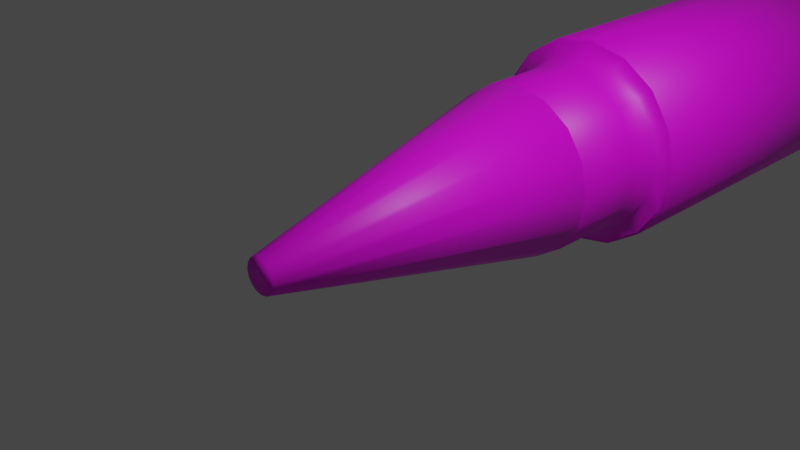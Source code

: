 # Source: bala.blend  (saved by Blender 2.92.15; exported with 4.5.12 LTS)
import bpy
from mathutils import Matrix  # noqa: F401  (used for matrix-valued properties, if any)

bpy.ops.wm.read_factory_settings(use_empty=True)
scene = bpy.context.scene
scene.name = 'Scene'

# ---- collections
col_collection = bpy.data.collections.new('Collection'); scene.collection.children.link(col_collection)

# ---- images (referenced by path relative to the original .blend; pixels are not part of the script)
import os
ASSET_DIR = os.environ.get("B2B_ASSET_DIR", "")  # directory of the original .blend (textures are referenced by path, not embedded)
HERE = os.path.dirname(os.path.abspath(__file__))  # packed textures are extracted next to this script under _unpacked/

def load_image(name, relpath, width, height, colorspace="sRGB"):
    """Load a texture the original file referenced (path relative to the .blend, or extracted next to this script)."""
    p = next((c for c in (os.path.join(HERE, relpath), os.path.join(ASSET_DIR, relpath)) if relpath and os.path.exists(c)), "")
    if p:
        img = bpy.data.images.load(p, check_existing=True)
        img.name = name
    else:  # same state as the original file: an image datablock whose file is absent (Cycles renders it pink)
        img = bpy.data.images.new(name, width, height)
        img.source = "FILE"
        img.filepath = "//" + (relpath or name)
    img.colorspace_settings.name = colorspace
    return img
img_palette2_gradient_png = load_image('palette2-gradient.png', 'palette2-gradient.png', 1024, 1024, 'sRGB')

# ---- materials (node trees are filled in below, after node groups)
mat_material_001 = bpy.data.materials.new('Material.001')
mat_material_001.use_transparent_shadow = False

# ---- material node trees
mat_material_001.use_nodes = True; mat_material_001.node_tree.nodes.clear()
_N = mat_material_001.node_tree.nodes; _L = mat_material_001.node_tree.links
n0 = _N.new('ShaderNodeBsdfPrincipled'); n0.name = 'Principled BSDF'; n0.location = (10, 300)
n0.distribution = 'GGX'
n0.subsurface_method = 'BURLEY'
n0.inputs[3].default_value = 1.45
n0.inputs[27].default_value = (0.0, 0.0, 0.0, 1.0)
n0.inputs[28].default_value = 1.0
n1 = _N.new('ShaderNodeOutputMaterial'); n1.name = 'Material Output'; n1.location = (300, 300)
n2 = _N.new('ShaderNodeTexImage'); n2.name = 'Image Texture'; n2.location = (-280, 280)
n2.image = img_palette2_gradient_png
_L.new(n0.outputs[0], n1.inputs[0])
_L.new(n2.outputs[0], n0.inputs[0])
n1.is_active_output = True

# ---- world
world_world = bpy.data.worlds.new('World'); scene.world = world_world
world_world.use_nodes = True; world_world.node_tree.nodes.clear()
_N = world_world.node_tree.nodes; _L = world_world.node_tree.links
n0 = _N.new('ShaderNodeOutputWorld'); n0.name = 'World Output'; n0.location = (300, 300)
n1 = _N.new('ShaderNodeBackground'); n1.name = 'Background'; n1.location = (10, 300)
n1.inputs[0].default_value = (0.05088, 0.05088, 0.05088, 1.0)
_L.new(n1.outputs[0], n0.inputs[0])
n0.is_active_output = True
world_world.color = (0.05088, 0.05088, 0.05088)
world_world.use_sun_shadow = False
world_world.sun_shadow_jitter_overblur = 0.0

# ---- cameras
cam_camera = bpy.data.cameras.new('Camera')
cam_camera.clip_end = 100.0
cam_camera.ortho_scale = 7.314

# ---- lights
light_light = bpy.data.lights.new('Light', 'POINT')
light_light.transmission_factor = 0.0
light_light.energy = 1000.0
light_light.shadow_soft_size = 0.1
light_light.shadow_maximum_resolution = 0.006
light_light.use_absolute_resolution = True

# ---- meshes
me_cylinder_001 = bpy.data.meshes.new('Cylinder.001')
me_cylinder_001.from_pydata([(0.0, 1.0, -1.0), (3.386e-08, 0.1988, 1.0), (0.3827, 0.9239, -1.0), (0.07609, 0.1837, 1.0), (0.7071, 0.7071, -1.0), (0.1406, 0.1406, 1.0), (0.9239, 0.3827, -1.0), (0.1837, 0.07609, 1.0), (1.0, -4.371e-08, -1.0), (0.1988, -1.243e-09, 1.0), (0.9239, -0.3827, -1.0), (0.1837, -0.07609, 1.0), (0.7071, -0.7071, -1.0), (0.1406, -0.1406, 1.0), (0.3827, -0.9239, -1.0), (0.07609, -0.1837, 1.0), (1.51e-07, -1.0, -1.0), (6.388e-08, -0.1988, 1.0), (-0.3827, -0.9239, -1.0), (-0.07609, -0.1837, 1.0), (-0.7071, -0.7071, -1.0), (-0.1406, -0.1406, 1.0), (-0.9239, -0.3827, -1.0), (-0.1837, -0.07609, 1.0), (-1.0, 1.192e-08, -1.0), (-0.1988, 9.819e-09, 1.0), (-0.9239, 0.3827, -1.0), (-0.1837, 0.07609, 1.0), (-0.7071, 0.7071, -1.0), (-0.1406, 0.1406, 1.0), (-0.3827, 0.9239, -1.0), (-0.07609, 0.1837, 1.0), (0.0, 1.0, -1.0), (0.3827, 0.9239, -1.0), (0.7071, 0.7071, -1.0), (0.9239, 0.3827, -1.0), (1.0, -4.371e-08, -1.0), (0.9239, -0.3827, -1.0), (0.7071, -0.7071, -1.0), (0.3827, -0.9239, -1.0), (1.51e-07, -1.0, -1.0), (-0.3827, -0.9239, -1.0), (-0.7071, -0.7071, -1.0), (-0.9239, -0.3827, -1.0), (-1.0, 1.192e-08, -1.0), (-0.9239, 0.3827, -1.0), (-0.7071, 0.7071, -1.0), (-0.3827, 0.9239, -1.0), (0.0, 1.0, -1.0), (0.3827, 0.9239, -1.0), (0.7071, 0.7071, -1.0), (0.9239, 0.3827, -1.0), (1.0, -4.371e-08, -1.0), (0.9239, -0.3827, -1.0), (0.7071, -0.7071, -1.0), (0.3827, -0.9239, -1.0), (1.51e-07, -1.0, -1.0), (-0.3827, -0.9239, -1.0), (-0.7071, -0.7071, -1.0), (-0.9239, -0.3827, -1.0), (-1.0, 1.192e-08, -1.0), (-0.9239, 0.3827, -1.0), (-0.7071, 0.7071, -1.0), (-0.3827, 0.9239, -1.0), (0.4789, 1.156, -1.698), (1.214e-09, 1.251, -1.698), (0.8848, 0.8848, -1.698), (1.156, 0.4789, -1.698), (1.251, -5.751e-08, -1.698), (1.156, -0.4789, -1.698), (0.8848, -0.8848, -1.698), (0.4789, -1.156, -1.698), (1.902e-07, -1.251, -1.698), (-0.4789, -1.156, -1.698), (-0.8848, -0.8848, -1.698), (-1.156, -0.4789, -1.698), (-1.251, 1.211e-08, -1.698), (-1.156, 0.4789, -1.698), (-0.8848, 0.8848, -1.698), (-0.4789, 1.156, -1.698), (0.3757, 0.9069, -4.564), (-4.091e-07, 0.9817, -4.564), (0.6941, 0.6941, -4.564), (0.9069, 0.3757, -4.564), (0.9817, -5.751e-08, -4.564), (0.9069, -0.3757, -4.564), (0.6941, -0.6941, -4.564), (0.3757, -0.9069, -4.564), (-2.283e-07, -0.9817, -4.564), (-0.3757, -0.9069, -4.564), (-0.6941, -0.6941, -4.564), (-0.9069, -0.3757, -4.564), (-0.9817, -1.657e-08, -4.564), (-0.9069, 0.3757, -4.564), (-0.6941, 0.6941, -4.564), (-0.3757, 0.9069, -4.564), (0.4789, 1.156, -4.564), (-3.804e-07, 1.251, -4.564), (0.8848, 0.8848, -4.564), (1.156, 0.4789, -4.564), (1.251, -5.751e-08, -4.564), (1.156, -0.4789, -4.564), (0.8848, -0.8848, -4.564), (0.4789, -1.156, -4.564), (-1.915e-07, -1.251, -4.564), (-0.4789, -1.156, -4.564), (-0.8848, -0.8848, -4.564), (-1.156, -0.4789, -4.564), (-1.251, 1.211e-08, -4.564), (-1.156, 0.4789, -4.564), (-0.8848, 0.8848, -4.564), (-0.4789, 1.156, -4.564), (0.3757, 0.9069, -4.897), (-6.352e-07, 0.9817, -4.897), (0.6941, 0.6941, -4.897), (0.9069, 0.3757, -4.897), (0.9817, -5.751e-08, -4.897), (0.9069, -0.3757, -4.897), (0.6941, -0.6941, -4.897), (0.3757, -0.9069, -4.897), (-4.544e-07, -0.9817, -4.897), (-0.3757, -0.9069, -4.897), (-0.6941, -0.6941, -4.897), (-0.9069, -0.3757, -4.897), (-0.9817, -1.657e-08, -4.897), (-0.9069, 0.3757, -4.897), (-0.6941, 0.6941, -4.897), (-0.3757, 0.9069, -4.897), (0.4698, 1.134, -4.897), (-6.609e-07, 1.228, -4.897), (0.8682, 0.8682, -4.897), (1.134, 0.4698, -4.897), (1.228, -7.005e-08, -4.897), (1.134, -0.4698, -4.897), (0.8682, -0.8682, -4.897), (0.4698, -1.134, -4.897), (-4.348e-07, -1.228, -4.897), (-0.4698, -1.134, -4.897), (-0.8682, -0.8682, -4.897), (-1.134, -0.4698, -4.897), (-1.228, -1.885e-08, -4.897), (-1.134, 0.4698, -4.897), (-0.8682, 0.8682, -4.897), (-0.4698, 1.134, -4.897), (0.4698, 1.134, -5.096), (-5.509e-07, 1.228, -5.096), (0.8682, 0.8682, -5.096), (1.134, 0.4698, -5.096), (1.228, -7.005e-08, -5.096), (1.134, -0.4698, -5.096), (0.8682, -0.8682, -5.096), (0.4698, -1.134, -5.096), (-3.249e-07, -1.228, -5.096), (-0.4698, -1.134, -5.096), (-0.8682, -0.8682, -5.096), (-1.134, -0.4698, -5.096), (-1.228, -1.885e-08, -5.096), (-1.134, 0.4698, -5.096), (-0.8682, 0.8682, -5.096), (-0.4698, 1.134, -5.096), (0.3827, 0.9239, -1.478), (0.4686, 1.131, -1.698), (0.4078, 0.9846, -1.634), (3.312e-09, 1.224, -1.698), (1.424e-08, 1.0, -1.478), (1.35e-08, 1.066, -1.634), (0.7071, 0.7071, -1.478), (0.8658, 0.8658, -1.698), (0.7536, 0.7536, -1.634), (0.9239, 0.3827, -1.478), (1.131, 0.4686, -1.698), (0.9846, 0.4078, -1.634), (1.0, -4.371e-08, -1.478), (1.224, -5.603e-08, -1.698), (1.066, -4.75e-08, -1.634), (0.9239, -0.3827, -1.478), (1.131, -0.4686, -1.698), (0.9846, -0.4078, -1.634), (0.7071, -0.7071, -1.478), (0.8658, -0.8658, -1.698), (0.7536, -0.7536, -1.634), (0.3827, -0.9239, -1.478), (0.4686, -1.131, -1.698), (0.4078, -0.9846, -1.634), (1.652e-07, -1.0, -1.478), (1.882e-07, -1.224, -1.698), (1.746e-07, -1.066, -1.634), (-0.3827, -0.9239, -1.478), (-0.4686, -1.131, -1.698), (-0.4078, -0.9846, -1.634), (-0.7071, -0.7071, -1.478), (-0.8658, -0.8658, -1.698), (-0.7536, -0.7536, -1.634), (-0.9239, -0.3827, -1.478), (-1.131, -0.4686, -1.698), (-0.9846, -0.4078, -1.634), (-1.0, 1.192e-08, -1.478), (-1.224, 1.209e-08, -1.698), (-1.066, 1.211e-08, -1.634), (-0.9239, 0.3827, -1.478), (-1.131, 0.4686, -1.698), (-0.9846, 0.4078, -1.634), (-0.7071, 0.7071, -1.478), (-0.8658, 0.8658, -1.698), (-0.7536, 0.7536, -1.634), (-0.3827, 0.9239, -1.478), (-0.4686, 1.131, -1.698), (-0.4078, 0.9846, -1.634)], [], [(0, 1, 3, 2), (2, 3, 5, 4), (4, 5, 7, 6), (6, 7, 9, 8), (8, 9, 11, 10), (10, 11, 13, 12), (12, 13, 15, 14), (14, 15, 17, 16), (16, 17, 19, 18), (18, 19, 21, 20), (20, 21, 23, 22), (22, 23, 25, 24), (24, 25, 27, 26), (26, 27, 29, 28), (3, 1, 31, 29, 27, 25, 23, 21, 19, 17, 15, 13, 11, 9, 7, 5), (28, 29, 31, 30), (30, 31, 1, 0), (0, 2, 4, 6, 8, 10, 12, 14, 16, 18, 20, 22, 24, 26, 28, 30), (32, 33, 34, 35, 36, 37, 38, 39, 40, 41, 42, 43, 44, 45, 46, 47), (48, 63, 62, 61, 60, 59, 58, 57, 56, 55, 54, 53, 52, 51, 50, 49), (200, 203, 78, 77), (203, 206, 79, 78), (182, 185, 72, 71), (185, 188, 73, 72), (161, 167, 66, 64), (167, 170, 67, 66), (188, 191, 74, 73), (206, 163, 65, 79), (191, 194, 75, 74), (170, 173, 68, 67), (194, 197, 76, 75), (173, 176, 69, 68), (60, 61, 199, 196), (176, 179, 70, 69), (197, 200, 77, 76), (179, 182, 71, 70), (66, 67, 99, 98), (53, 54, 178, 175), (61, 62, 202, 199), (54, 55, 181, 178), (62, 63, 205, 202), (55, 56, 184, 181), (48, 49, 160, 164), (63, 48, 164, 205), (56, 57, 187, 184), (49, 50, 166, 160), (57, 58, 190, 187), (50, 51, 169, 166), (58, 59, 193, 190), (51, 52, 172, 169), (59, 60, 196, 193), (52, 53, 175, 172), (92, 93, 125, 124), (74, 75, 107, 106), (67, 68, 100, 99), (75, 76, 108, 107), (68, 69, 101, 100), (76, 77, 109, 108), (69, 70, 102, 101), (77, 78, 110, 109), (70, 71, 103, 102), (78, 79, 111, 110), (71, 72, 104, 103), (65, 64, 96, 97), (79, 65, 97, 111), (72, 73, 105, 104), (64, 66, 98, 96), (73, 74, 106, 105), (80, 81, 97, 96), (82, 80, 96, 98), (83, 82, 98, 99), (84, 83, 99, 100), (85, 84, 100, 101), (86, 85, 101, 102), (87, 86, 102, 103), (88, 87, 103, 104), (89, 88, 104, 105), (90, 89, 105, 106), (91, 90, 106, 107), (92, 91, 107, 108), (93, 92, 108, 109), (94, 93, 109, 110), (95, 94, 110, 111), (81, 95, 111, 97), (114, 115, 131, 130), (85, 86, 118, 117), (93, 94, 126, 125), (86, 87, 119, 118), (94, 95, 127, 126), (87, 88, 120, 119), (81, 80, 112, 113), (95, 81, 113, 127), (88, 89, 121, 120), (80, 82, 114, 112), (89, 90, 122, 121), (82, 83, 115, 114), (90, 91, 123, 122), (83, 84, 116, 115), (91, 92, 124, 123), (84, 85, 117, 116), (135, 136, 152, 151), (122, 123, 139, 138), (115, 116, 132, 131), (123, 124, 140, 139), (116, 117, 133, 132), (124, 125, 141, 140), (117, 118, 134, 133), (125, 126, 142, 141), (118, 119, 135, 134), (126, 127, 143, 142), (119, 120, 136, 135), (113, 112, 128, 129), (127, 113, 129, 143), (120, 121, 137, 136), (112, 114, 130, 128), (121, 122, 138, 137), (145, 144, 146, 147, 148, 149, 150, 151, 152, 153, 154, 155, 156, 157, 158, 159), (129, 128, 144, 145), (143, 129, 145, 159), (136, 137, 153, 152), (128, 130, 146, 144), (137, 138, 154, 153), (130, 131, 147, 146), (138, 139, 155, 154), (131, 132, 148, 147), (139, 140, 156, 155), (132, 133, 149, 148), (140, 141, 157, 156), (133, 134, 150, 149), (141, 142, 158, 157), (134, 135, 151, 150), (142, 143, 159, 158), (161, 163, 165, 162), (162, 165, 164, 160), (167, 161, 162, 168), (168, 162, 160, 166), (170, 167, 168, 171), (171, 168, 166, 169), (173, 170, 171, 174), (174, 171, 169, 172), (176, 173, 174, 177), (177, 174, 172, 175), (179, 176, 177, 180), (180, 177, 175, 178), (182, 179, 180, 183), (183, 180, 178, 181), (185, 182, 183, 186), (186, 183, 181, 184), (188, 185, 186, 189), (189, 186, 184, 187), (191, 188, 189, 192), (192, 189, 187, 190), (194, 191, 192, 195), (195, 192, 190, 193), (197, 194, 195, 198), (198, 195, 193, 196), (200, 197, 198, 201), (201, 198, 196, 199), (203, 200, 201, 204), (204, 201, 199, 202), (206, 203, 204, 207), (207, 204, 202, 205), (163, 206, 207, 165), (165, 207, 205, 164), (163, 161, 64, 65)])
me_cylinder_001.polygons.foreach_set('use_smooth', [True] * 165)
_uv = me_cylinder_001.uv_layers.new(name='UVMap')
_uv.uv.foreach_set('vector', [0.7382, 0.1433, 0.7147, 0.1679, 0.7116, 0.1618, 0.7351, 0.1372, 0.7351, 0.1372, 0.7116, 0.1618, 0.7086, 0.1557, 0.732, 0.1311, 0.732, 0.1311, 0.7086, 0.1557, 0.7055, 0.1496, 0.7289, 0.125, 0.7289, 0.125, 0.7055, 0.1496, 0.7024, 0.1435, 0.7259, 0.1189, 0.7259, 0.1189, 0.7024, 0.1435, 0.6993, 0.1374, 0.7228, 0.1128, 0.7228, 0.1128, 0.6993, 0.1374, 0.6963, 0.1313, 0.7197, 0.1067, 0.7197, 0.1067, 0.6963, 0.1313, 0.6932, 0.1252, 0.7166, 0.1006, 0.7166, 0.1006, 0.6932, 0.1252, 0.6901, 0.1191, 0.7136, 0.0945, 0.7136, 0.0945, 0.6901, 0.1191, 0.687, 0.113, 0.7105, 0.0884, 0.7105, 0.0884, 0.687, 0.113, 0.684, 0.1069, 0.7074, 0.0823, 0.7074, 0.0823, 0.684, 0.1069, 0.6809, 0.1008, 0.7043, 0.0762, 0.7043, 0.0762, 0.6809, 0.1008, 0.6778, 0.0947, 0.7013, 0.07009, 0.7013, 0.07009, 0.6778, 0.0947, 0.6747, 0.0886, 0.6982, 0.06399, 0.6982, 0.06399, 0.6747, 0.0886, 0.6716, 0.0825, 0.6951, 0.05789, 0.7071, 0.07767, 0.7017, 0.0696, 0.6981, 0.05974, 0.6967, 0.04958, 0.6978, 0.04067, 0.7012, 0.03436, 0.7064, 0.03162, 0.7126, 0.03287, 0.7189, 0.03791, 0.7243, 0.04598, 0.7279, 0.05584, 0.7293, 0.066, 0.7282, 0.07491, 0.7248, 0.08122, 0.7196, 0.08395, 0.7134, 0.08271, 0.6951, 0.05789, 0.6716, 0.0825, 0.6686, 0.0764, 0.692, 0.05179, 0.692, 0.05179, 0.6686, 0.0764, 0.6655, 0.0703, 0.689, 0.04569, 0.7263, 0.1184, 0.7317, 0.1265, 0.738, 0.1315, 0.7442, 0.1328, 0.7494, 0.13, 0.7528, 0.1237, 0.7539, 0.1148, 0.7525, 0.1046, 0.7489, 0.09478, 0.7435, 0.08672, 0.7372, 0.08168, 0.731, 0.08043, 0.7258, 0.08317, 0.7224, 0.08947, 0.7213, 0.09838, 0.7227, 0.1085, 0.4201, 0.2653, 0.4356, 0.2622, 0.4488, 0.2534, 0.4576, 0.2402, 0.4607, 0.2247, 0.4576, 0.2091, 0.4488, 0.196, 0.4356, 0.1872, 0.4201, 0.1841, 0.4045, 0.1872, 0.3914, 0.196, 0.3826, 0.2091, 0.3795, 0.2247, 0.3826, 0.2402, 0.3914, 0.2534, 0.4045, 0.2622, 0.6974, 0.499, 0.6487, 0.4894, 0.6075, 0.4618, 0.5799, 0.4205, 0.5702, 0.3719, 0.5799, 0.3232, 0.6075, 0.2819, 0.6487, 0.2544, 0.6974, 0.2447, 0.7461, 0.2544, 0.7873, 0.2819, 0.8149, 0.3232, 0.8246, 0.3719, 0.8149, 0.4205, 0.7873, 0.4618, 0.7461, 0.4894, 0.5799, 0.4205, 0.6075, 0.4618, 0.6075, 0.4618, 0.5799, 0.4205, 0.6075, 0.4618, 0.6487, 0.4894, 0.6487, 0.4894, 0.6075, 0.4618, 0.7461, 0.2544, 0.6974, 0.2447, 0.6974, 0.2447, 0.7461, 0.2544, 0.6974, 0.2447, 0.6487, 0.2544, 0.6487, 0.2544, 0.6974, 0.2447, 0.7461, 0.4894, 0.7873, 0.4618, 0.7873, 0.4618, 0.7461, 0.4894, 0.7873, 0.4618, 0.8149, 0.4205, 0.8149, 0.4205, 0.7873, 0.4618, 0.6487, 0.2544, 0.6075, 0.2819, 0.6075, 0.2819, 0.6487, 0.2544, 0.6487, 0.4894, 0.6974, 0.499, 0.6974, 0.499, 0.6487, 0.4894, 0.6075, 0.2819, 0.5799, 0.3232, 0.5799, 0.3232, 0.6075, 0.2819, 0.8149, 0.4205, 0.8246, 0.3719, 0.8246, 0.3719, 0.8149, 0.4205, 0.5799, 0.3232, 0.5702, 0.3719, 0.5702, 0.3719, 0.5799, 0.3232, 0.8246, 0.3719, 0.8149, 0.3232, 0.8149, 0.3232, 0.8246, 0.3719, 0.5702, 0.3719, 0.5799, 0.4205, 0.5799, 0.4205, 0.5702, 0.3719, 0.8149, 0.3232, 0.7873, 0.2819, 0.7873, 0.2819, 0.8149, 0.3232, 0.5702, 0.3719, 0.5799, 0.4205, 0.5799, 0.4205, 0.5702, 0.3719, 0.7873, 0.2819, 0.7461, 0.2544, 0.7461, 0.2544, 0.7873, 0.2819, 0.7873, 0.4618, 0.8149, 0.4205, 0.8149, 0.4205, 0.7873, 0.4618, 0.8149, 0.3232, 0.7873, 0.2819, 0.7873, 0.2819, 0.8149, 0.3232, 0.5799, 0.4205, 0.6075, 0.4618, 0.6075, 0.4618, 0.5799, 0.4205, 0.7873, 0.2819, 0.7461, 0.2544, 0.7461, 0.2544, 0.7873, 0.2819, 0.6075, 0.4618, 0.6487, 0.4894, 0.6487, 0.4894, 0.6075, 0.4618, 0.7461, 0.2544, 0.6974, 0.2447, 0.6974, 0.2447, 0.7461, 0.2544, 0.6974, 0.499, 0.7461, 0.4894, 0.7461, 0.4894, 0.6974, 0.499, 0.6487, 0.4894, 0.6974, 0.499, 0.6974, 0.499, 0.6487, 0.4894, 0.6974, 0.2447, 0.6487, 0.2544, 0.6487, 0.2544, 0.6974, 0.2447, 0.7461, 0.4894, 0.7873, 0.4618, 0.7873, 0.4618, 0.7461, 0.4894, 0.6487, 0.2544, 0.6075, 0.2819, 0.6075, 0.2819, 0.6487, 0.2544, 0.7873, 0.4618, 0.8149, 0.4205, 0.8149, 0.4205, 0.7873, 0.4618, 0.6075, 0.2819, 0.5799, 0.3232, 0.5799, 0.3232, 0.6075, 0.2819, 0.8149, 0.4205, 0.8246, 0.3719, 0.8246, 0.3719, 0.8149, 0.4205, 0.5799, 0.3232, 0.5702, 0.3719, 0.5702, 0.3719, 0.5799, 0.3232, 0.8246, 0.3719, 0.8149, 0.3232, 0.8149, 0.3232, 0.8246, 0.3719, 0.5976, 0.3719, 0.6052, 0.4101, 0.6052, 0.4101, 0.5976, 0.3719, 0.6075, 0.2819, 0.5799, 0.3232, 0.5799, 0.3232, 0.6075, 0.2819, 0.8149, 0.4205, 0.8246, 0.3719, 0.8246, 0.3719, 0.8149, 0.4205, 0.5799, 0.3232, 0.5702, 0.3719, 0.5702, 0.3719, 0.5799, 0.3232, 0.8246, 0.3719, 0.8149, 0.3232, 0.8149, 0.3232, 0.8246, 0.3719, 0.5702, 0.3719, 0.5799, 0.4205, 0.5799, 0.4205, 0.5702, 0.3719, 0.8149, 0.3232, 0.7873, 0.2819, 0.7873, 0.2819, 0.8149, 0.3232, 0.5799, 0.4205, 0.6075, 0.4618, 0.6075, 0.4618, 0.5799, 0.4205, 0.7873, 0.2819, 0.7461, 0.2544, 0.7461, 0.2544, 0.7873, 0.2819, 0.6075, 0.4618, 0.6487, 0.4894, 0.6487, 0.4894, 0.6075, 0.4618, 0.7461, 0.2544, 0.6974, 0.2447, 0.6974, 0.2447, 0.7461, 0.2544, 0.6974, 0.499, 0.7461, 0.4894, 0.7461, 0.4894, 0.6974, 0.499, 0.6487, 0.4894, 0.6974, 0.499, 0.6974, 0.499, 0.6487, 0.4894, 0.6974, 0.2447, 0.6487, 0.2544, 0.6487, 0.2544, 0.6974, 0.2447, 0.7461, 0.4894, 0.7873, 0.4618, 0.7873, 0.4618, 0.7461, 0.4894, 0.6487, 0.2544, 0.6075, 0.2819, 0.6075, 0.2819, 0.6487, 0.2544, 0.7356, 0.464, 0.6974, 0.4716, 0.6974, 0.499, 0.7461, 0.4894, 0.768, 0.4424, 0.7356, 0.464, 0.7461, 0.4894, 0.7873, 0.4618, 0.7896, 0.4101, 0.768, 0.4424, 0.7873, 0.4618, 0.8149, 0.4205, 0.7972, 0.3719, 0.7896, 0.4101, 0.8149, 0.4205, 0.8246, 0.3719, 0.7896, 0.3337, 0.7972, 0.3719, 0.8246, 0.3719, 0.8149, 0.3232, 0.768, 0.3013, 0.7896, 0.3337, 0.8149, 0.3232, 0.7873, 0.2819, 0.7356, 0.2797, 0.768, 0.3013, 0.7873, 0.2819, 0.7461, 0.2544, 0.6974, 0.2721, 0.7356, 0.2797, 0.7461, 0.2544, 0.6974, 0.2447, 0.6592, 0.2797, 0.6974, 0.2721, 0.6974, 0.2447, 0.6487, 0.2544, 0.6269, 0.3013, 0.6592, 0.2797, 0.6487, 0.2544, 0.6075, 0.2819, 0.6052, 0.3337, 0.6269, 0.3013, 0.6075, 0.2819, 0.5799, 0.3232, 0.5976, 0.3719, 0.6052, 0.3337, 0.5799, 0.3232, 0.5702, 0.3719, 0.6052, 0.4101, 0.5976, 0.3719, 0.5702, 0.3719, 0.5799, 0.4205, 0.6269, 0.4424, 0.6052, 0.4101, 0.5799, 0.4205, 0.6075, 0.4618, 0.6592, 0.464, 0.6269, 0.4424, 0.6075, 0.4618, 0.6487, 0.4894, 0.6974, 0.4716, 0.6592, 0.464, 0.6487, 0.4894, 0.6974, 0.499, 0.768, 0.4424, 0.7896, 0.4101, 0.7896, 0.4101, 0.768, 0.4424, 0.7896, 0.3337, 0.768, 0.3013, 0.768, 0.3013, 0.7896, 0.3337, 0.6052, 0.4101, 0.6269, 0.4424, 0.6269, 0.4424, 0.6052, 0.4101, 0.768, 0.3013, 0.7356, 0.2797, 0.7356, 0.2797, 0.768, 0.3013, 0.6269, 0.4424, 0.6592, 0.464, 0.6592, 0.464, 0.6269, 0.4424, 0.7356, 0.2797, 0.6974, 0.2721, 0.6974, 0.2721, 0.7356, 0.2797, 0.6974, 0.4716, 0.7356, 0.464, 0.7356, 0.464, 0.6974, 0.4716, 0.6592, 0.464, 0.6974, 0.4716, 0.6974, 0.4716, 0.6592, 0.464, 0.6974, 0.2721, 0.6592, 0.2797, 0.6592, 0.2797, 0.6974, 0.2721, 0.7356, 0.464, 0.768, 0.4424, 0.768, 0.4424, 0.7356, 0.464, 0.6592, 0.2797, 0.6269, 0.3013, 0.6269, 0.3013, 0.6592, 0.2797, 0.768, 0.4424, 0.7896, 0.4101, 0.7896, 0.4101, 0.768, 0.4424, 0.6269, 0.3013, 0.6052, 0.3337, 0.6052, 0.3337, 0.6269, 0.3013, 0.7896, 0.4101, 0.7972, 0.3719, 0.7972, 0.3719, 0.7896, 0.4101, 0.6052, 0.3337, 0.5976, 0.3719, 0.5976, 0.3719, 0.6052, 0.3337, 0.7972, 0.3719, 0.7896, 0.3337, 0.7896, 0.3337, 0.7972, 0.3719, 0.7356, 0.2797, 0.6974, 0.2721, 0.6974, 0.2721, 0.7356, 0.2797, 0.6269, 0.3013, 0.6052, 0.3337, 0.6052, 0.3337, 0.6269, 0.3013, 0.7896, 0.4101, 0.7972, 0.3719, 0.7972, 0.3719, 0.7896, 0.4101, 0.6052, 0.3337, 0.5976, 0.3719, 0.5976, 0.3719, 0.6052, 0.3337, 0.7972, 0.3719, 0.7896, 0.3337, 0.7896, 0.3337, 0.7972, 0.3719, 0.5976, 0.3719, 0.6052, 0.4101, 0.6052, 0.4101, 0.5976, 0.3719, 0.7896, 0.3337, 0.768, 0.3013, 0.768, 0.3013, 0.7896, 0.3337, 0.6052, 0.4101, 0.6269, 0.4424, 0.6269, 0.4424, 0.6052, 0.4101, 0.768, 0.3013, 0.7356, 0.2797, 0.7356, 0.2797, 0.768, 0.3013, 0.6269, 0.4424, 0.6592, 0.464, 0.6592, 0.464, 0.6269, 0.4424, 0.7356, 0.2797, 0.6974, 0.2721, 0.6974, 0.2721, 0.7356, 0.2797, 0.6974, 0.4716, 0.7356, 0.464, 0.7356, 0.464, 0.6974, 0.4716, 0.6592, 0.464, 0.6974, 0.4716, 0.6974, 0.4716, 0.6592, 0.464, 0.6974, 0.2721, 0.6592, 0.2797, 0.6592, 0.2797, 0.6974, 0.2721, 0.7356, 0.464, 0.768, 0.4424, 0.768, 0.4424, 0.7356, 0.464, 0.6592, 0.2797, 0.6269, 0.3013, 0.6269, 0.3013, 0.6592, 0.2797, 0.6974, 0.4716, 0.7356, 0.464, 0.768, 0.4424, 0.7896, 0.4101, 0.7972, 0.3719, 0.7896, 0.3337, 0.768, 0.3013, 0.7356, 0.2797, 0.6974, 0.2721, 0.6592, 0.2797, 0.6269, 0.3013, 0.6052, 0.3337, 0.5976, 0.3719, 0.6052, 0.4101, 0.6269, 0.4424, 0.6592, 0.464, 0.6974, 0.4716, 0.7356, 0.464, 0.7356, 0.464, 0.6974, 0.4716, 0.6592, 0.464, 0.6974, 0.4716, 0.6974, 0.4716, 0.6592, 0.464, 0.6974, 0.2721, 0.6592, 0.2797, 0.6592, 0.2797, 0.6974, 0.2721, 0.7356, 0.464, 0.768, 0.4424, 0.768, 0.4424, 0.7356, 0.464, 0.6592, 0.2797, 0.6269, 0.3013, 0.6269, 0.3013, 0.6592, 0.2797, 0.768, 0.4424, 0.7896, 0.4101, 0.7896, 0.4101, 0.768, 0.4424, 0.6269, 0.3013, 0.6052, 0.3337, 0.6052, 0.3337, 0.6269, 0.3013, 0.7896, 0.4101, 0.7972, 0.3719, 0.7972, 0.3719, 0.7896, 0.4101, 0.6052, 0.3337, 0.5976, 0.3719, 0.5976, 0.3719, 0.6052, 0.3337, 0.7972, 0.3719, 0.7896, 0.3337, 0.7896, 0.3337, 0.7972, 0.3719, 0.5976, 0.3719, 0.6052, 0.4101, 0.6052, 0.4101, 0.5976, 0.3719, 0.7896, 0.3337, 0.768, 0.3013, 0.768, 0.3013, 0.7896, 0.3337, 0.6052, 0.4101, 0.6269, 0.4424, 0.6269, 0.4424, 0.6052, 0.4101, 0.768, 0.3013, 0.7356, 0.2797, 0.7356, 0.2797, 0.768, 0.3013, 0.6269, 0.4424, 0.6592, 0.464, 0.6592, 0.464, 0.6269, 0.4424, 0.7461, 0.4894, 0.6974, 0.499, 0.6974, 0.499, 0.7461, 0.4894, 0.7461, 0.4894, 0.6974, 0.499, 0.6974, 0.499, 0.7461, 0.4894, 0.7873, 0.4618, 0.7461, 0.4894, 0.7461, 0.4894, 0.7873, 0.4618, 0.7873, 0.4618, 0.7461, 0.4894, 0.7461, 0.4894, 0.7873, 0.4618, 0.8149, 0.4205, 0.7873, 0.4618, 0.7873, 0.4618, 0.8149, 0.4205, 0.8149, 0.4205, 0.7873, 0.4618, 0.7873, 0.4618, 0.8149, 0.4205, 0.8246, 0.3719, 0.8149, 0.4205, 0.8149, 0.4205, 0.8246, 0.3719, 0.8246, 0.3719, 0.8149, 0.4205, 0.8149, 0.4205, 0.8246, 0.3719, 0.8149, 0.3232, 0.8246, 0.3719, 0.8246, 0.3719, 0.8149, 0.3232, 0.8149, 0.3232, 0.8246, 0.3719, 0.8246, 0.3719, 0.8149, 0.3232, 0.7873, 0.2819, 0.8149, 0.3232, 0.8149, 0.3232, 0.7873, 0.2819, 0.7873, 0.2819, 0.8149, 0.3232, 0.8149, 0.3232, 0.7873, 0.2819, 0.7461, 0.2544, 0.7873, 0.2819, 0.7873, 0.2819, 0.7461, 0.2544, 0.7461, 0.2544, 0.7873, 0.2819, 0.7873, 0.2819, 0.7461, 0.2544, 0.6974, 0.2447, 0.7461, 0.2544, 0.7461, 0.2544, 0.6974, 0.2447, 0.6974, 0.2447, 0.7461, 0.2544, 0.7461, 0.2544, 0.6974, 0.2447, 0.6487, 0.2544, 0.6974, 0.2447, 0.6974, 0.2447, 0.6487, 0.2544, 0.6487, 0.2544, 0.6974, 0.2447, 0.6974, 0.2447, 0.6487, 0.2544, 0.6075, 0.2819, 0.6487, 0.2544, 0.6487, 0.2544, 0.6075, 0.2819, 0.6075, 0.2819, 0.6487, 0.2544, 0.6487, 0.2544, 0.6075, 0.2819, 0.5799, 0.3232, 0.6075, 0.2819, 0.6075, 0.2819, 0.5799, 0.3232, 0.5799, 0.3232, 0.6075, 0.2819, 0.6075, 0.2819, 0.5799, 0.3232, 0.5702, 0.3719, 0.5799, 0.3232, 0.5799, 0.3232, 0.5702, 0.3719, 0.5702, 0.3719, 0.5799, 0.3232, 0.5799, 0.3232, 0.5702, 0.3719, 0.5799, 0.4205, 0.5702, 0.3719, 0.5702, 0.3719, 0.5799, 0.4205, 0.5799, 0.4205, 0.5702, 0.3719, 0.5702, 0.3719, 0.5799, 0.4205, 0.6075, 0.4618, 0.5799, 0.4205, 0.5799, 0.4205, 0.6075, 0.4618, 0.6075, 0.4618, 0.5799, 0.4205, 0.5799, 0.4205, 0.6075, 0.4618, 0.6487, 0.4894, 0.6075, 0.4618, 0.6075, 0.4618, 0.6487, 0.4894, 0.6487, 0.4894, 0.6075, 0.4618, 0.6075, 0.4618, 0.6487, 0.4894, 0.6974, 0.499, 0.6487, 0.4894, 0.6487, 0.4894, 0.6974, 0.499, 0.6974, 0.499, 0.6487, 0.4894, 0.6487, 0.4894, 0.6974, 0.499, 0.6974, 0.499, 0.7461, 0.4894, 0.7461, 0.4894, 0.6974, 0.499])
me_cylinder_001.materials.append(mat_material_001)
me_cylinder_001.use_remesh_fix_poles = True
me_cylinder_001.use_remesh_preserve_attributes = False
me_cylinder_001.use_mirror_vertex_groups = False
me_cylinder_001.update()

# ---- objects
ob_light = bpy.data.objects.new('Light', light_light)
ob_camera = bpy.data.objects.new('Camera', cam_camera)
ob_cylinder = bpy.data.objects.new('Cylinder', me_cylinder_001)

# ---- transforms, parenting, visibility, modifiers, constraints
ob_light.location = (4.076, 1.005, 5.904)
ob_light.rotation_euler = (0.6503, 0.05522, 1.866)
ob_light.lock_rotations_4d = False
ob_light.empty_display_type = 'ARROWS'
ob_light.color = (0.0, 0.0, 0.0, 0.0)
ob_light.lineart.crease_threshold = 0.0
ob_camera.location = (7.359, -6.926, 4.958)
ob_camera.rotation_euler = (1.109, 0.0, 0.8149)
ob_camera.lock_rotations_4d = False
ob_camera.empty_display_type = 'ARROWS'
ob_camera.color = (0.0, 0.0, 0.0, 0.0)
ob_camera.display_type = 'WIRE'
ob_camera.lineart.crease_threshold = 0.0
ob_cylinder.location = (0.0, 0.0, 0.0)
ob_cylinder.rotation_euler = (1.571, -0.0, 0.0)
ob_cylinder.scale = (1.0, 1.0, 1.749)
ob_cylinder.lineart.crease_threshold = 0.0

# ---- collection membership
col_collection.objects.link(ob_light)
col_collection.objects.link(ob_camera)
col_collection.objects.link(ob_cylinder)

# ---- scene / render settings (as saved in the file)
scene.camera = ob_camera
scene.frame_start = 1; scene.frame_end = 250; scene.frame_set(1)
scene.render.engine = 'BLENDER_EEVEE_NEXT'
scene.cycles.use_denoising = False
scene.cycles.samples = 128
scene.cycles.sampling_pattern = 'TABULATED_SOBOL'
scene.cycles.use_adaptive_sampling = False
scene.cycles.use_light_tree = False
scene.view_settings.view_transform = 'Filmic'
bpy.context.view_layer.update()
